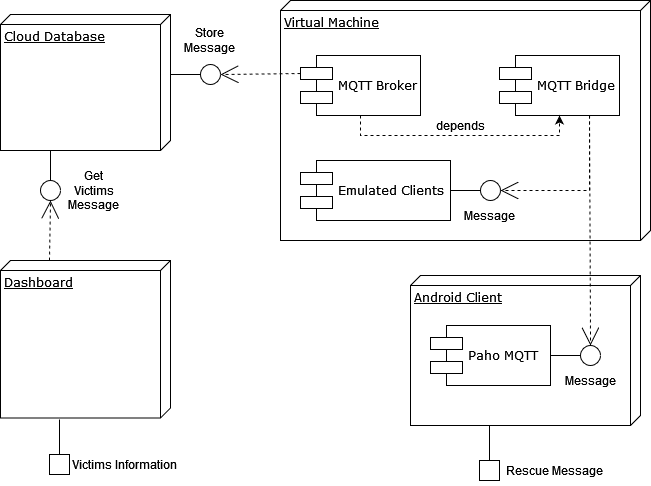

The diagram above was exported from draw.io. Its source (the exported page's mxGraphModel, read from the mxfile embedded in the PNG):
<mxGraphModel dx="1038" dy="564" grid="1" gridSize="10" guides="1" tooltips="1" connect="1" arrows="1" fold="1" page="1" pageScale="1" pageWidth="1100" pageHeight="850" background="none" math="0" shadow="0">
  <root>
    <mxCell id="0" />
    <mxCell id="1" parent="0" />
    <mxCell id="39150e848f15840c-1" value="Virtual Machine" style="verticalAlign=top;align=left;spacingTop=8;spacingLeft=2;spacingRight=12;shape=cube;size=10;direction=south;fontStyle=4;html=1;rounded=0;shadow=0;comic=0;labelBackgroundColor=none;strokeWidth=1;fontFamily=Verdana;fontSize=12" parent="1" vertex="1">
      <mxGeometry x="620" y="110" width="370" height="240" as="geometry" />
    </mxCell>
    <mxCell id="39150e848f15840c-3" value="Android Client" style="verticalAlign=top;align=left;spacingTop=8;spacingLeft=2;spacingRight=12;shape=cube;size=10;direction=south;fontStyle=4;html=1;rounded=0;shadow=0;comic=0;labelBackgroundColor=none;strokeWidth=1;fontFamily=Verdana;fontSize=12" parent="1" vertex="1">
      <mxGeometry x="750" y="385" width="230" height="150" as="geometry" />
    </mxCell>
    <mxCell id="39150e848f15840c-5" value="MQTT Bridge" style="shape=component;align=left;spacingLeft=36;rounded=0;shadow=0;comic=0;labelBackgroundColor=none;strokeWidth=1;fontFamily=Verdana;fontSize=12;html=1;" parent="1" vertex="1">
      <mxGeometry x="839" y="165" width="120" height="60" as="geometry" />
    </mxCell>
    <mxCell id="39150e848f15840c-10" value="Paho MQTT" style="shape=component;align=left;spacingLeft=36;rounded=0;shadow=0;comic=0;labelBackgroundColor=none;strokeWidth=1;fontFamily=Verdana;fontSize=12;html=1;" parent="1" vertex="1">
      <mxGeometry x="770" y="435" width="120" height="60" as="geometry" />
    </mxCell>
    <mxCell id="39150e848f15840c-12" style="edgeStyle=none;rounded=0;html=1;dashed=1;labelBackgroundColor=none;startArrow=none;startFill=0;startSize=8;endArrow=open;endFill=0;endSize=16;fontFamily=Verdana;fontSize=12;entryX=0.5;entryY=0;entryDx=0;entryDy=0;exitX=0.75;exitY=1;exitDx=0;exitDy=0;" parent="1" source="39150e848f15840c-5" target="BoOLgOH_zBt_PrvTBEKk-8" edge="1">
      <mxGeometry relative="1" as="geometry">
        <mxPoint x="929" y="275" as="sourcePoint" />
        <mxPoint x="860" y="285" as="targetPoint" />
        <Array as="points" />
      </mxGeometry>
    </mxCell>
    <mxCell id="BoOLgOH_zBt_PrvTBEKk-1" value="Cloud Database" style="verticalAlign=top;align=left;spacingTop=8;spacingLeft=2;spacingRight=12;shape=cube;size=10;direction=south;fontStyle=4;html=1;rounded=0;shadow=0;comic=0;labelBackgroundColor=none;strokeWidth=1;fontFamily=Verdana;fontSize=12" vertex="1" parent="1">
      <mxGeometry x="340" y="124" width="170" height="136" as="geometry" />
    </mxCell>
    <mxCell id="BoOLgOH_zBt_PrvTBEKk-5" style="edgeStyle=elbowEdgeStyle;rounded=0;html=1;labelBackgroundColor=none;startArrow=none;startFill=0;startSize=8;endArrow=none;endFill=0;endSize=16;fontFamily=Verdana;fontSize=12;" edge="1" parent="1">
      <mxGeometry relative="1" as="geometry">
        <mxPoint x="829" y="535" as="targetPoint" />
        <mxPoint x="829" y="570" as="sourcePoint" />
      </mxGeometry>
    </mxCell>
    <mxCell id="BoOLgOH_zBt_PrvTBEKk-6" value="Rescue Message" style="text;html=1;strokeColor=none;fillColor=none;align=center;verticalAlign=middle;whiteSpace=wrap;rounded=0;" vertex="1" parent="1">
      <mxGeometry x="834" y="565" width="120" height="30" as="geometry" />
    </mxCell>
    <mxCell id="BoOLgOH_zBt_PrvTBEKk-7" value="" style="endArrow=none;html=1;rounded=0;exitX=1;exitY=0.5;exitDx=0;exitDy=0;" edge="1" parent="1" source="39150e848f15840c-10">
      <mxGeometry width="50" height="50" relative="1" as="geometry">
        <mxPoint x="890" y="345" as="sourcePoint" />
        <mxPoint x="920" y="465" as="targetPoint" />
      </mxGeometry>
    </mxCell>
    <mxCell id="BoOLgOH_zBt_PrvTBEKk-8" value="" style="ellipse;whiteSpace=wrap;html=1;rounded=0;shadow=0;comic=0;labelBackgroundColor=none;strokeWidth=1;fontFamily=Verdana;fontSize=12;align=center;" vertex="1" parent="1">
      <mxGeometry x="920" y="455" width="20" height="20" as="geometry" />
    </mxCell>
    <mxCell id="BoOLgOH_zBt_PrvTBEKk-9" value="Message" style="text;html=1;strokeColor=none;fillColor=none;align=center;verticalAlign=middle;whiteSpace=wrap;rounded=0;" vertex="1" parent="1">
      <mxGeometry x="870" y="475" width="120" height="30" as="geometry" />
    </mxCell>
    <mxCell id="BoOLgOH_zBt_PrvTBEKk-10" value="" style="rounded=0;whiteSpace=wrap;html=1;" vertex="1" parent="1">
      <mxGeometry x="819" y="570" width="20" height="20" as="geometry" />
    </mxCell>
    <mxCell id="BoOLgOH_zBt_PrvTBEKk-24" style="edgeStyle=orthogonalEdgeStyle;rounded=0;orthogonalLoop=1;jettySize=auto;html=1;exitX=0.5;exitY=1;exitDx=0;exitDy=0;entryX=0.5;entryY=1;entryDx=0;entryDy=0;dashed=1;" edge="1" parent="1" source="BoOLgOH_zBt_PrvTBEKk-11" target="39150e848f15840c-5">
      <mxGeometry relative="1" as="geometry" />
    </mxCell>
    <mxCell id="BoOLgOH_zBt_PrvTBEKk-11" value="MQTT Broker" style="shape=component;align=left;spacingLeft=36;rounded=0;shadow=0;comic=0;labelBackgroundColor=none;strokeWidth=1;fontFamily=Verdana;fontSize=12;html=1;" vertex="1" parent="1">
      <mxGeometry x="640" y="165" width="120" height="60" as="geometry" />
    </mxCell>
    <mxCell id="BoOLgOH_zBt_PrvTBEKk-12" value="Dashboard" style="verticalAlign=top;align=left;spacingTop=8;spacingLeft=2;spacingRight=12;shape=cube;size=10;direction=south;fontStyle=4;html=1;rounded=0;shadow=0;comic=0;labelBackgroundColor=none;strokeWidth=1;fontFamily=Verdana;fontSize=12" vertex="1" parent="1">
      <mxGeometry x="340" y="370" width="170" height="157.5" as="geometry" />
    </mxCell>
    <mxCell id="BoOLgOH_zBt_PrvTBEKk-15" value="" style="endArrow=none;html=1;rounded=0;exitX=1;exitY=0.5;exitDx=0;exitDy=0;" edge="1" parent="1">
      <mxGeometry width="50" height="50" relative="1" as="geometry">
        <mxPoint x="510" y="184" as="sourcePoint" />
        <mxPoint x="540" y="184" as="targetPoint" />
      </mxGeometry>
    </mxCell>
    <mxCell id="BoOLgOH_zBt_PrvTBEKk-16" value="" style="ellipse;whiteSpace=wrap;html=1;rounded=0;shadow=0;comic=0;labelBackgroundColor=none;strokeWidth=1;fontFamily=Verdana;fontSize=12;align=center;" vertex="1" parent="1">
      <mxGeometry x="540" y="174" width="20" height="20" as="geometry" />
    </mxCell>
    <mxCell id="BoOLgOH_zBt_PrvTBEKk-19" style="edgeStyle=none;rounded=0;html=1;dashed=1;labelBackgroundColor=none;startArrow=none;startFill=0;startSize=8;endArrow=open;endFill=0;endSize=16;fontFamily=Verdana;fontSize=12;exitX=0;exitY=0.3;exitDx=0;exitDy=0;entryX=1;entryY=0.5;entryDx=0;entryDy=0;" edge="1" parent="1" source="BoOLgOH_zBt_PrvTBEKk-11" target="BoOLgOH_zBt_PrvTBEKk-16">
      <mxGeometry relative="1" as="geometry">
        <mxPoint x="530" y="310" as="sourcePoint" />
        <mxPoint x="600" y="270" as="targetPoint" />
        <Array as="points" />
      </mxGeometry>
    </mxCell>
    <mxCell id="BoOLgOH_zBt_PrvTBEKk-20" value="&lt;div&gt;Store&lt;/div&gt;&lt;div&gt;Message&lt;br&gt;&lt;/div&gt;" style="text;html=1;strokeColor=none;fillColor=none;align=center;verticalAlign=middle;whiteSpace=wrap;rounded=0;" vertex="1" parent="1">
      <mxGeometry x="520" y="135" width="60" height="30" as="geometry" />
    </mxCell>
    <mxCell id="BoOLgOH_zBt_PrvTBEKk-26" style="edgeStyle=elbowEdgeStyle;rounded=0;html=1;labelBackgroundColor=none;startArrow=none;startFill=0;startSize=8;endArrow=none;endFill=0;endSize=16;fontFamily=Verdana;fontSize=12;" edge="1" parent="1">
      <mxGeometry relative="1" as="geometry">
        <mxPoint x="399" y="529" as="targetPoint" />
        <mxPoint x="399" y="564" as="sourcePoint" />
      </mxGeometry>
    </mxCell>
    <mxCell id="BoOLgOH_zBt_PrvTBEKk-27" value="Victims Information" style="text;html=1;strokeColor=none;fillColor=none;align=center;verticalAlign=middle;whiteSpace=wrap;rounded=0;" vertex="1" parent="1">
      <mxGeometry x="404" y="559" width="120" height="30" as="geometry" />
    </mxCell>
    <mxCell id="BoOLgOH_zBt_PrvTBEKk-28" value="" style="rounded=0;whiteSpace=wrap;html=1;" vertex="1" parent="1">
      <mxGeometry x="389" y="564" width="20" height="20" as="geometry" />
    </mxCell>
    <mxCell id="BoOLgOH_zBt_PrvTBEKk-29" value="" style="endArrow=none;html=1;rounded=0;" edge="1" parent="1">
      <mxGeometry width="50" height="50" relative="1" as="geometry">
        <mxPoint x="390" y="260" as="sourcePoint" />
        <mxPoint x="390" y="290" as="targetPoint" />
      </mxGeometry>
    </mxCell>
    <mxCell id="BoOLgOH_zBt_PrvTBEKk-30" value="" style="ellipse;whiteSpace=wrap;html=1;rounded=0;shadow=0;comic=0;labelBackgroundColor=none;strokeWidth=1;fontFamily=Verdana;fontSize=12;align=center;" vertex="1" parent="1">
      <mxGeometry x="380" y="290" width="20" height="20" as="geometry" />
    </mxCell>
    <mxCell id="BoOLgOH_zBt_PrvTBEKk-35" style="edgeStyle=none;rounded=0;html=1;dashed=1;labelBackgroundColor=none;startArrow=none;startFill=0;startSize=8;endArrow=open;endFill=0;endSize=16;fontFamily=Verdana;fontSize=12;exitX=0;exitY=0.712;exitDx=0;exitDy=0;exitPerimeter=0;entryX=0.5;entryY=1;entryDx=0;entryDy=0;" edge="1" parent="1" source="BoOLgOH_zBt_PrvTBEKk-12" target="BoOLgOH_zBt_PrvTBEKk-30">
      <mxGeometry relative="1" as="geometry">
        <mxPoint x="614" y="330" as="sourcePoint" />
        <mxPoint x="490" y="330" as="targetPoint" />
        <Array as="points" />
      </mxGeometry>
    </mxCell>
    <mxCell id="BoOLgOH_zBt_PrvTBEKk-36" value="&lt;div&gt;Get&lt;br&gt;&lt;/div&gt;&lt;div&gt;Victims&lt;/div&gt;&lt;div&gt;Message&lt;br&gt;&lt;/div&gt;" style="text;html=1;strokeColor=none;fillColor=none;align=center;verticalAlign=middle;whiteSpace=wrap;rounded=0;" vertex="1" parent="1">
      <mxGeometry x="404" y="285" width="60" height="30" as="geometry" />
    </mxCell>
    <mxCell id="BoOLgOH_zBt_PrvTBEKk-37" value="depends" style="text;html=1;strokeColor=none;fillColor=none;align=center;verticalAlign=middle;whiteSpace=wrap;rounded=0;" vertex="1" parent="1">
      <mxGeometry x="770" y="220" width="60" height="30" as="geometry" />
    </mxCell>
    <mxCell id="BoOLgOH_zBt_PrvTBEKk-39" value="Emulated Clients" style="shape=component;align=left;spacingLeft=36;rounded=0;shadow=0;comic=0;labelBackgroundColor=none;strokeWidth=1;fontFamily=Verdana;fontSize=12;html=1;" vertex="1" parent="1">
      <mxGeometry x="640" y="270" width="150" height="60" as="geometry" />
    </mxCell>
    <mxCell id="BoOLgOH_zBt_PrvTBEKk-40" value="" style="endArrow=none;html=1;rounded=0;exitX=1;exitY=0.5;exitDx=0;exitDy=0;" edge="1" parent="1">
      <mxGeometry width="50" height="50" relative="1" as="geometry">
        <mxPoint x="790" y="300" as="sourcePoint" />
        <mxPoint x="820" y="300" as="targetPoint" />
      </mxGeometry>
    </mxCell>
    <mxCell id="BoOLgOH_zBt_PrvTBEKk-41" value="" style="ellipse;whiteSpace=wrap;html=1;rounded=0;shadow=0;comic=0;labelBackgroundColor=none;strokeWidth=1;fontFamily=Verdana;fontSize=12;align=center;" vertex="1" parent="1">
      <mxGeometry x="820" y="290" width="20" height="20" as="geometry" />
    </mxCell>
    <mxCell id="BoOLgOH_zBt_PrvTBEKk-42" value="Message" style="text;html=1;strokeColor=none;fillColor=none;align=center;verticalAlign=middle;whiteSpace=wrap;rounded=0;" vertex="1" parent="1">
      <mxGeometry x="769" y="310" width="120" height="30" as="geometry" />
    </mxCell>
    <mxCell id="BoOLgOH_zBt_PrvTBEKk-43" style="edgeStyle=none;rounded=0;html=1;dashed=1;labelBackgroundColor=none;startArrow=none;startFill=0;startSize=8;endArrow=open;endFill=0;endSize=16;fontFamily=Verdana;fontSize=12;entryX=1;entryY=0.5;entryDx=0;entryDy=0;exitX=0.75;exitY=1;exitDx=0;exitDy=0;" edge="1" parent="1" source="39150e848f15840c-5" target="BoOLgOH_zBt_PrvTBEKk-41">
      <mxGeometry relative="1" as="geometry">
        <mxPoint x="939" y="235" as="sourcePoint" />
        <mxPoint x="940" y="465" as="targetPoint" />
        <Array as="points">
          <mxPoint x="929" y="300" />
        </Array>
      </mxGeometry>
    </mxCell>
  </root>
</mxGraphModel>